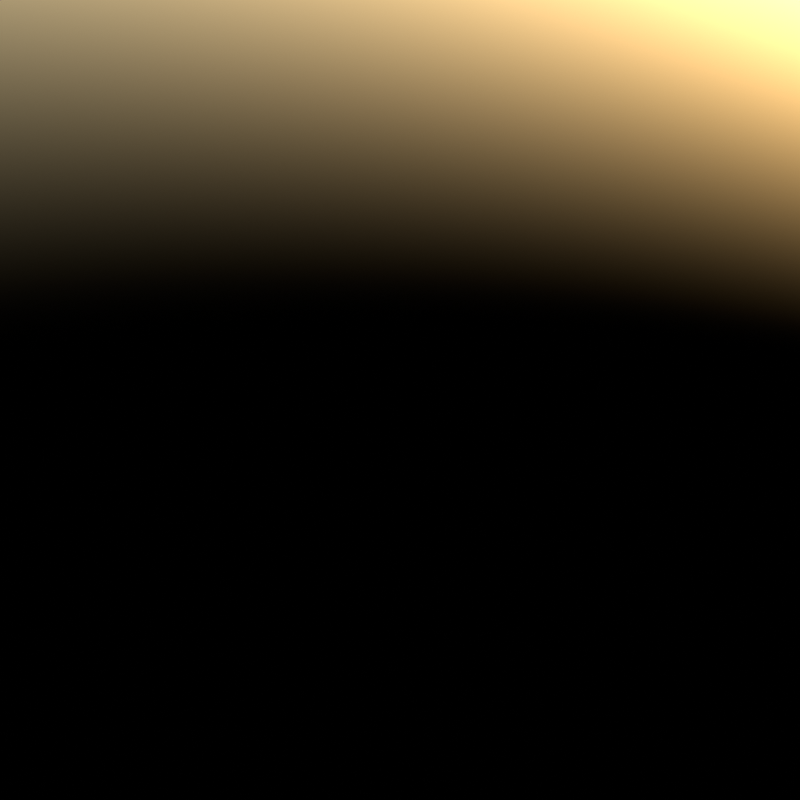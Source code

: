 # Source: uv.blend  (saved by Blender 5.4.4; exported with 4.5.12 LTS)
import bpy
from mathutils import Matrix  # noqa: F401  (used for matrix-valued properties, if any)

bpy.ops.wm.read_factory_settings(use_empty=True)
scene = bpy.context.scene
scene.name = 'Scene.001'

# ---- collections
col_collection_001 = bpy.data.collections.new('Collection.001'); scene.collection.children.link(col_collection_001)

# ---- world
world_world_001 = bpy.data.worlds.new('World.001'); scene.world = world_world_001
world_world_001.use_nodes = True; world_world_001.node_tree.nodes.clear()
_N = world_world_001.node_tree.nodes; _L = world_world_001.node_tree.links
n0 = _N.new('ShaderNodeOutputWorld'); n0.name = 'World Output'; n0.location = (300, 300)
n1 = _N.new('ShaderNodeBackground'); n1.name = 'Background'; n1.location = (110, 300)
n1.inputs[1].default_value = 0.3
n2 = _N.new('ShaderNodeTexSky'); n2.name = 'Sky Texture'; n2.location = (-90, 271)
_L.new(n1.outputs[0], n0.inputs[0])
_L.new(n2.outputs[0], n1.inputs[0])
n0.is_active_output = True
world_world_001.color = (0.05088, 0.05088, 0.05088)
world_world_001.sun_shadow_jitter_overblur = 0.0

# ---- objects

# ---- transforms, parenting, visibility, modifiers, constraints

# ---- collection membership

# ---- scene / render settings (as saved in the file)
scene.frame_start = 1; scene.frame_end = 250; scene.frame_set(-4)
scene.render.engine = 'BLENDER_EEVEE_NEXT'
scene.render.resolution_x = 2160
scene.render.resolution_y = 2160
scene.render.film_transparent = True
scene.render.use_border = True
scene.render.bake_bias = 0.0
scene.render.bake_samples = 0
scene.render.use_simplify = True
scene.cycles.samples = 250
scene.cycles.use_fast_gi = True
scene.eevee.fast_gi_thickness_far = 0.0
scene.view_settings.view_transform = 'Standard'
bpy.context.view_layer.update()

# ---- added for rendering (the .blend has no active camera): camera
cam_auto = bpy.data.cameras.new('AutoCamera')
cam_auto.lens = 50.0
cam_auto.sensor_width = 36.0
cam_auto.clip_end = 1000.0
ob_auto_camera = bpy.data.objects.new('AutoCamera', cam_auto)
scene.collection.objects.link(ob_auto_camera)
ob_auto_camera.location = (9.25225, -11.1027, 7.4018)
ob_auto_camera.rotation_euler = (1.09748, -7.21219e-08, 0.694738)
scene.camera = ob_auto_camera
bpy.context.view_layer.update()
